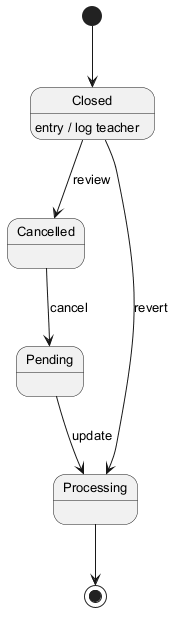

The diagram above was rendered by PlantUML. Its source (embedded in the PNG):
@startuml
skinparam monochrome true
skinparam defaultFontSize 13
[*] --> Closed
Closed --> Cancelled : review
Closed : entry / log teacher
Cancelled --> Pending : cancel
Pending --> Processing : update
Closed --> Processing : revert
Processing --> [*]
@enduml